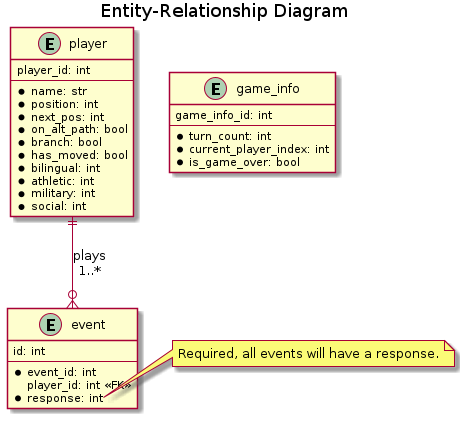

The diagram above was rendered by PlantUML. Its source (embedded in the PNG):
@startuml Database

title "Entity-Relationship Diagram"

' an entry in the table `Players`
entity player {
    player_id: int
    --
    *name: str
    *position: int
    *next_pos: int
    *on_alt_path: bool
    *branch: bool
    *has_moved: bool
    *bilingual: int
    *athletic: int
    *military: int
    *social: int
}

' an entry in the table `Events`
' each entry is added when a player completes an event during the game
entity event {
    id: int
    --
    *event_id: int
    player_id: int <<FK>>
    *response: int
}
note right of event::response
Required, all events will have a response.
end note

player ||--o{ event: plays\n1..*


' an entry in the table `GameInfo`
' this stores other miscellaneous game info of `GameManager`
' Ideally keep overwriting one row to only store the most recent game state.
entity game_info {
    game_info_id: int
    --
    *turn_count: int
    *current_player_index: int
    *is_game_over: bool
}

@enduml